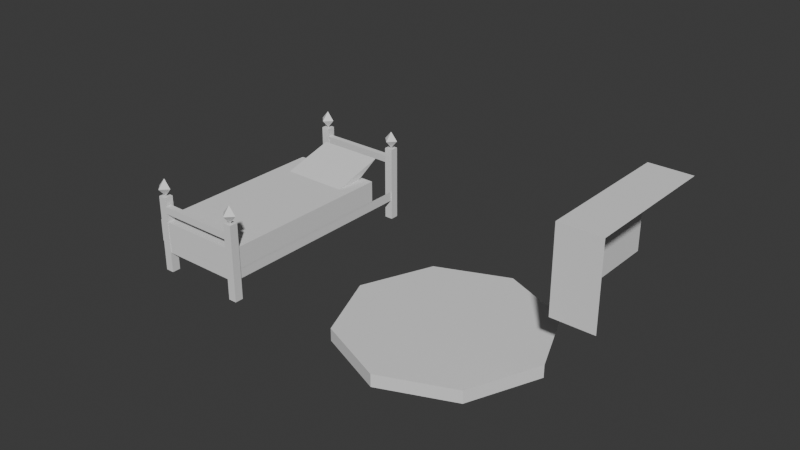 # Source: furniture.blend  (saved by Blender 4.0.36; exported with 4.5.12 LTS)
import bpy
from mathutils import Matrix  # noqa: F401  (used for matrix-valued properties, if any)

bpy.ops.wm.read_factory_settings(use_empty=True)
scene = bpy.context.scene
scene.name = 'Scene'

# ---- collections
col_collection = bpy.data.collections.new('Collection'); scene.collection.children.link(col_collection)

# ---- world
world_world = bpy.data.worlds.new('World'); scene.world = world_world
world_world.use_nodes = True; world_world.node_tree.nodes.clear()
_N = world_world.node_tree.nodes; _L = world_world.node_tree.links
n0 = _N.new('ShaderNodeOutputWorld'); n0.name = 'World Output'; n0.location = (300, 300)
n1 = _N.new('ShaderNodeBackground'); n1.name = 'Background'; n1.location = (10, 300)
n1.inputs[0].default_value = (0.05088, 0.05088, 0.05088, 1.0)
_L.new(n1.outputs[0], n0.inputs[0])
n0.is_active_output = True
world_world.color = (0.05088, 0.05088, 0.05088)
world_world.use_sun_shadow = False
world_world.sun_shadow_jitter_overblur = 0.0

# ---- meshes
me_cube_001 = bpy.data.meshes.new('Cube.001')
me_cube_001.from_pydata([(3.896, 2.5, 1.705), (3.896, 4.5, 2.897), (4.5, 4.5, 2.897), (3.896, 2.5, 2.897), (4.5, 2.5, 2.897), (3.849, 2.562, 0.8377), (3.849, 2.562, 1.014), (3.436, 1.566, 0.8377), (3.436, 1.566, 1.014), (2.44, 1.153, 0.8377), (2.44, 1.153, 1.014), (1.443, 1.566, 0.8377), (1.443, 1.566, 1.014), (1.031, 2.562, 0.8377), (1.031, 2.562, 1.014), (1.443, 3.559, 1.014), (2.44, 3.971, 1.014), (2.44, 2.562, 1.014), (3.436, 3.559, 1.014), (2.614, 2.562, 0.0), (2.614, 2.562, 0.8377), (2.563, 2.439, 0.0), (2.563, 2.439, 0.8377), (2.44, 2.388, 0.0), (2.44, 2.388, 0.8377), (2.317, 2.439, 0.0), (2.317, 2.439, 0.8377), (2.266, 2.562, 0.0), (2.266, 2.562, 0.8377), (3.436, 1.566, 1.014), (3.849, 2.562, 1.014), (2.44, 1.153, 1.014), (1.443, 1.566, 1.014), (1.031, 2.562, 1.014), (3.896, 4.5, 1.705), (3.896, 4.5, 2.897), (3.896, 2.5, 1.705), (3.896, 2.5, 2.897), (3.896, 2.5, 2.897), (4.5, 2.5, 1.705), (4.5, 2.5, 2.897)], [], [(4, 2, 1, 3), (5, 30, 29, 7), (7, 29, 31, 9), (9, 31, 32, 11), (11, 32, 33, 13), (18, 16, 17), (10, 8, 17), (17, 15, 14), (17, 16, 15), (8, 6, 17), (12, 10, 17), (19, 20, 22, 21), (21, 22, 24, 23), (23, 24, 26, 25), (25, 26, 28, 27), (6, 18, 17), (14, 12, 17), (39, 40, 38, 0), (36, 37, 35, 34)])
_ca = me_cube_001.color_attributes.new('Attribute', 'BYTE_COLOR', 'CORNER')
_ca.data.foreach_set('color', [0.05127, 0.05127, 0.05127, 1.0, 0.05127, 0.05127, 0.05127, 1.0, 0.05127, 0.05127, 0.05127, 1.0, 0.05127, 0.05127, 0.05127, 1.0, 0.0331, 0.0331, 0.0331, 1.0, 0.01938, 0.01938, 0.01938, 1.0, 0.01938, 0.01938, 0.01938, 1.0, 0.0331, 0.0331, 0.0331, 1.0, 0.0331, 0.0331, 0.0331, 1.0, 0.01938, 0.01938, 0.01938, 1.0, 0.01938, 0.01938, 0.01938, 1.0, 0.0331, 0.0331, 0.0331, 1.0, 0.0331, 0.0331, 0.0331, 1.0, 0.01938, 0.01938, 0.01938, 1.0, 0.01938, 0.01938, 0.01938, 1.0, 0.0331, 0.0331, 0.0331, 1.0, 0.0331, 0.0331, 0.0331, 1.0, 0.01938, 0.01938, 0.01938, 1.0, 0.01938, 0.01938, 0.01938, 1.0, 0.0331, 0.0331, 0.0331, 1.0, 0.07421, 0.07227, 0.07227, 1.0, 0.07421, 0.07227, 0.07227, 1.0, 0.2159, 0.2122, 0.2122, 1.0, 0.07421, 0.07227, 0.07227, 1.0, 0.07421, 0.07227, 0.07227, 1.0, 0.2159, 0.2122, 0.2122, 1.0, 0.2159, 0.2122, 0.2122, 1.0, 0.07421, 0.07227, 0.07227, 1.0, 0.07421, 0.07227, 0.07227, 1.0, 0.2159, 0.2122, 0.2122, 1.0, 0.07421, 0.07227, 0.07227, 1.0, 0.07421, 0.07227, 0.07227, 1.0, 0.07421, 0.07227, 0.07227, 1.0, 0.07421, 0.07227, 0.07227, 1.0, 0.2159, 0.2122, 0.2122, 1.0, 0.07421, 0.07227, 0.07227, 1.0, 0.07421, 0.07227, 0.07227, 1.0, 0.2159, 0.2122, 0.2122, 1.0, 0.0331, 0.0331, 0.0331, 1.0, 0.02624, 0.02624, 0.02624, 1.0, 0.02624, 0.02624, 0.02624, 1.0, 0.0331, 0.0331, 0.0331, 1.0, 0.0331, 0.0331, 0.0331, 1.0, 0.02624, 0.02624, 0.02624, 1.0, 0.02624, 0.02624, 0.02624, 1.0, 0.0331, 0.0331, 0.0331, 1.0, 0.0331, 0.0331, 0.0331, 1.0, 0.02624, 0.02624, 0.02624, 1.0, 0.02624, 0.02624, 0.02624, 1.0, 0.0331, 0.0331, 0.0331, 1.0, 0.0331, 0.0331, 0.0331, 1.0, 0.02624, 0.02624, 0.02624, 1.0, 0.02624, 0.02624, 0.02624, 1.0, 0.0331, 0.0331, 0.0331, 1.0, 0.07421, 0.07227, 0.07227, 1.0, 0.07421, 0.07227, 0.07227, 1.0, 0.2159, 0.2122, 0.2122, 1.0, 0.07421, 0.07227, 0.07227, 1.0, 0.07421, 0.07227, 0.07227, 1.0, 0.2159, 0.2122, 0.2122, 1.0, 0.05127, 0.05127, 0.05127, 1.0, 0.05127, 0.05127, 0.05127, 1.0, 0.05127, 0.05127, 0.05127, 1.0, 0.2159, 0.2122, 0.2122, 1.0, 0.2159, 0.2122, 0.2122, 1.0, 0.05127, 0.05127, 0.05127, 1.0, 0.05127, 0.05127, 0.05127, 1.0, 0.2159, 0.2122, 0.2122, 1.0])
me_cube_001.use_remesh_preserve_volume = False
me_cube_001.use_remesh_preserve_attributes = False
me_cube_001.use_mirror_vertex_groups = False
me_cube_001.update()
me_cube_003 = bpy.data.meshes.new('Cube.003')
me_cube_003.from_pydata([(-1.314, 2.488, 1.224), (-1.179, 2.488, 0.0), (-1.179, 2.488, 1.224), (-1.314, 2.352, 0.0), (-1.314, 2.352, 1.224), (-1.179, 2.352, 0.0), (-1.179, 2.352, 1.224), (-2.689, 2.488, 1.224), (-2.554, 2.488, 1.224), (-2.689, 2.352, 0.0), (-2.689, 2.352, 1.224), (-2.554, 2.352, 0.0), (-2.554, 2.352, 1.224), (-1.314, 5.942, 1.224), (-1.179, 5.942, 1.224), (-1.314, 5.807, 0.0), (-1.314, 5.807, 1.224), (-1.179, 5.807, 0.0), (-1.179, 5.807, 1.224), (-2.689, 5.942, 1.224), (-2.554, 5.942, 0.0), (-2.554, 5.942, 1.224), (-2.689, 5.807, 0.0), (-2.689, 5.807, 1.224), (-2.554, 5.807, 0.0), (-2.554, 5.807, 1.224), (-2.554, 2.361, 0.3271), (-2.554, 2.361, 0.4863), (-1.314, 2.361, 0.3271), (-1.314, 2.361, 0.4863), (-2.554, 2.352, 0.9734), (-2.554, 2.352, 1.088), (-1.314, 2.352, 0.9734), (-1.314, 2.352, 1.088), (-2.554, 5.82, 0.9734), (-2.554, 5.81, 1.088), (-1.314, 5.82, 0.9734), (-1.314, 5.81, 1.088), (-1.126, 2.42, 1.361), (-1.246, 2.3, 1.361), (-1.246, 2.42, 1.5), (-1.367, 2.42, 1.361), (-2.502, 2.42, 1.361), (-1.246, 2.42, 1.222), (-2.622, 2.3, 1.361), (-2.622, 2.42, 1.5), (-2.743, 2.42, 1.361), (-2.622, 2.42, 1.222), (-1.126, 5.878, 1.361), (-1.246, 5.757, 1.361), (-1.246, 5.878, 1.5), (-1.367, 5.878, 1.361), (-2.502, 5.878, 1.361), (-1.246, 5.878, 1.222), (-2.622, 5.757, 1.361), (-2.622, 5.878, 1.5), (-2.743, 5.878, 1.361), (-2.622, 5.878, 1.222), (-2.554, 2.488, 0.0), (-2.554, 2.488, 1.224), (-2.554, 2.352, 0.0), (-2.554, 2.352, 1.224), (-1.179, 5.942, 0.0), (-1.179, 5.942, 1.224), (-1.179, 5.807, 0.0), (-1.179, 5.807, 1.224), (-2.554, 2.447, 1.088), (-1.194, 2.488, 0.4863), (-1.194, 2.488, 0.3271), (-1.194, 5.807, 0.3271), (-1.194, 5.807, 0.4863), (-1.314, 2.447, 1.088), (-2.554, 2.352, 1.088), (-1.314, 2.352, 1.088), (-2.554, 5.904, 1.088), (-1.314, 5.904, 1.088), (-2.554, 5.81, 1.088), (-1.314, 5.81, 1.088), (-1.179, 2.352, 1.224), (-1.179, 2.352, 0.0), (-1.179, 2.488, 1.224), (-1.191, 5.339, 0.8356), (-2.463, 5.652, 1.071), (-2.709, 2.358, 0.4843), (-2.709, 2.358, 0.8356), (-1.191, 2.358, 0.4843), (-1.191, 2.358, 0.8356), (-1.386, 5.229, 0.8291), (-1.386, 5.652, 1.071), (-2.463, 4.767, 0.8291), (-2.463, 5.213, 0.9541), (-1.386, 4.767, 0.8291), (-1.386, 5.213, 0.9541), (-1.191, 5.339, 0.8356), (-2.709, 5.339, 0.8356), (-2.709, 2.358, 0.8356), (-1.191, 2.358, 0.8356), (-1.191, 5.339, 0.4843), (-1.191, 2.358, 0.4843), (-1.191, 2.358, 0.8356)], [], [(1, 80, 78, 79), (5, 6, 4, 3), (6, 2, 0, 4), (11, 12, 10, 9), (12, 8, 7, 10), (17, 18, 16, 15), (18, 14, 13, 16), (20, 21, 25, 24), (24, 25, 23, 22), (32, 33, 31, 30), (25, 21, 19, 23), (28, 29, 27, 26), (36, 37, 35, 34), (43, 38, 39), (38, 40, 39), (43, 39, 41), (39, 40, 41), (44, 45, 46), (47, 44, 46), (42, 45, 44), (47, 42, 44), (53, 48, 49), (48, 50, 49), (53, 49, 51), (49, 50, 51), (54, 55, 56), (57, 54, 56), (52, 55, 54), (57, 52, 54), (58, 59, 61, 60), (62, 63, 65, 64), (77, 75, 74, 76), (73, 71, 66, 72), (69, 70, 67, 68), (97, 81, 99, 98), (85, 86, 84, 83), (87, 88, 92, 91), (91, 92, 90, 89), (92, 88, 82, 90), (96, 93, 94, 95)])
_ca = me_cube_003.color_attributes.new('Attribute', 'BYTE_COLOR', 'CORNER')
_ca.data.foreach_set('color', [0.0999, 0.0999, 0.0999, 1.0, 0.0999, 0.0999, 0.0999, 1.0, 0.0999, 0.0999, 0.0999, 1.0, 0.0999, 0.0999, 0.0999, 1.0, 0.05127, 0.05127, 0.05127, 1.0, 0.05127, 0.05127, 0.05127, 1.0, 0.05127, 0.05127, 0.05127, 1.0, 0.05127, 0.05127, 0.05127, 1.0, 0.05127, 0.05127, 0.05127, 1.0, 0.05127, 0.05127, 0.05127, 1.0, 0.05127, 0.05127, 0.05127, 1.0, 0.05127, 0.05127, 0.05127, 1.0, 0.05127, 0.05127, 0.05127, 1.0, 0.05127, 0.05127, 0.05127, 1.0, 0.05127, 0.05127, 0.05127, 1.0, 0.05127, 0.05127, 0.05127, 1.0, 0.05127, 0.05127, 0.05127, 1.0, 0.05127, 0.05127, 0.05127, 1.0, 0.05127, 0.05127, 0.05127, 1.0, 0.05127, 0.05127, 0.05127, 1.0, 0.05127, 0.05127, 0.05127, 1.0, 0.05127, 0.05127, 0.05127, 1.0, 0.05127, 0.05127, 0.05127, 1.0, 0.05127, 0.05127, 0.05127, 1.0, 0.05127, 0.05127, 0.05127, 1.0, 0.05127, 0.05127, 0.05127, 1.0, 0.05127, 0.05127, 0.05127, 1.0, 0.05127, 0.05127, 0.05127, 1.0, 0.0999, 0.0999, 0.0999, 1.0, 0.0999, 0.0999, 0.0999, 1.0, 0.0999, 0.0999, 0.0999, 1.0, 0.0999, 0.0999, 0.0999, 1.0, 0.05127, 0.05127, 0.05127, 1.0, 0.05127, 0.05127, 0.05127, 1.0, 0.05127, 0.05127, 0.05127, 1.0, 0.05127, 0.05127, 0.05127, 1.0, 0.05127, 0.05127, 0.05127, 1.0, 0.05127, 0.05127, 0.05127, 1.0, 0.05127, 0.05127, 0.05127, 1.0, 0.05127, 0.05127, 0.05127, 1.0, 0.05127, 0.05127, 0.05127, 1.0, 0.05127, 0.05127, 0.05127, 1.0, 0.05127, 0.05127, 0.05127, 1.0, 0.05127, 0.05127, 0.05127, 1.0, 0.05127, 0.05127, 0.05127, 1.0, 0.05127, 0.05127, 0.05127, 1.0, 0.05127, 0.05127, 0.05127, 1.0, 0.05127, 0.05127, 0.05127, 1.0, 0.05127, 0.05127, 0.05127, 1.0, 0.05127, 0.05127, 0.05127, 1.0, 0.05127, 0.05127, 0.05127, 1.0, 0.05127, 0.05127, 0.05127, 1.0, 0.05127, 0.05127, 0.05127, 1.0, 0.05127, 0.05127, 0.05127, 1.0, 0.05127, 0.05127, 0.05127, 1.0, 0.05127, 0.05127, 0.05127, 1.0, 0.05127, 0.05127, 0.05127, 1.0, 0.05127, 0.05127, 0.05127, 1.0, 0.05127, 0.05127, 0.05127, 1.0, 0.05127, 0.05127, 0.05127, 1.0, 0.05127, 0.05127, 0.05127, 1.0, 0.05127, 0.05127, 0.05127, 1.0, 0.05127, 0.05127, 0.05127, 1.0, 0.05127, 0.05127, 0.05127, 1.0, 0.05127, 0.05127, 0.05127, 1.0, 0.05127, 0.05127, 0.05127, 1.0, 0.05127, 0.05127, 0.05127, 1.0, 0.05127, 0.05127, 0.05127, 1.0, 0.05127, 0.05127, 0.05127, 1.0, 0.05127, 0.05127, 0.05127, 1.0, 0.05127, 0.05127, 0.05127, 1.0, 0.05127, 0.05127, 0.05127, 1.0, 0.05127, 0.05127, 0.05127, 1.0, 0.05127, 0.05127, 0.05127, 1.0, 0.05127, 0.05127, 0.05127, 1.0, 0.05127, 0.05127, 0.05127, 1.0, 0.05127, 0.05127, 0.05127, 1.0, 0.05127, 0.05127, 0.05127, 1.0, 0.05127, 0.05127, 0.05127, 1.0, 0.05127, 0.05127, 0.05127, 1.0, 0.05127, 0.05127, 0.05127, 1.0, 0.05127, 0.05127, 0.05127, 1.0, 0.05127, 0.05127, 0.05127, 1.0, 0.05127, 0.05127, 0.05127, 1.0, 0.05127, 0.05127, 0.05127, 1.0, 0.05127, 0.05127, 0.05127, 1.0, 0.05127, 0.05127, 0.05127, 1.0, 0.05127, 0.05127, 0.05127, 1.0, 0.05127, 0.05127, 0.05127, 1.0, 0.05127, 0.05127, 0.05127, 1.0, 0.05127, 0.05127, 0.05127, 1.0, 0.05127, 0.05127, 0.05127, 1.0, 0.05127, 0.05127, 0.05127, 1.0, 0.05127, 0.05127, 0.05127, 1.0, 0.05127, 0.05127, 0.05127, 1.0, 0.05127, 0.05127, 0.05127, 1.0, 0.05127, 0.05127, 0.05127, 1.0, 0.05127, 0.05127, 0.05127, 1.0, 0.05127, 0.05127, 0.05127, 1.0, 0.05127, 0.05127, 0.05127, 1.0, 0.0999, 0.0999, 0.0999, 1.0, 0.0999, 0.0999, 0.0999, 1.0, 0.0999, 0.0999, 0.0999, 1.0, 0.0999, 0.0999, 0.0999, 1.0, 0.0999, 0.0999, 0.0999, 1.0, 0.0999, 0.0999, 0.0999, 1.0, 0.0999, 0.0999, 0.0999, 1.0, 0.0999, 0.0999, 0.0999, 1.0, 0.0999, 0.0999, 0.0999, 1.0, 0.0999, 0.0999, 0.0999, 1.0, 0.0999, 0.0999, 0.0999, 1.0, 0.0999, 0.0999, 0.0999, 1.0, 0.0999, 0.0999, 0.0999, 1.0, 0.0999, 0.0999, 0.0999, 1.0, 0.0999, 0.0999, 0.0999, 1.0, 0.0999, 0.0999, 0.0999, 1.0, 0.0999, 0.0999, 0.0999, 1.0, 0.0999, 0.0999, 0.0999, 1.0, 0.0999, 0.0999, 0.0999, 1.0, 0.0999, 0.0999, 0.0999, 1.0, 0.1714, 0.1714, 0.1714, 1.0, 0.1714, 0.1714, 0.1714, 1.0, 0.1714, 0.1714, 0.1714, 1.0, 0.1714, 0.1714, 0.1714, 1.0, 0.1714, 0.1714, 0.1714, 1.0, 0.1714, 0.1714, 0.1714, 1.0, 0.1714, 0.1714, 0.1714, 1.0, 0.1714, 0.1714, 0.1714, 1.0, 0.2159, 0.2122, 0.2122, 1.0, 0.2159, 0.2122, 0.2122, 1.0, 0.2159, 0.2122, 0.2122, 1.0, 0.2159, 0.2122, 0.2122, 1.0, 0.2159, 0.2122, 0.2122, 1.0, 0.2159, 0.2122, 0.2122, 1.0, 0.2159, 0.2122, 0.2122, 1.0, 0.2159, 0.2122, 0.2122, 1.0, 0.2159, 0.2122, 0.2122, 1.0, 0.2159, 0.2122, 0.2122, 1.0, 0.2159, 0.2122, 0.2122, 1.0, 0.2159, 0.2122, 0.2122, 1.0, 0.1714, 0.1714, 0.1714, 1.0, 0.1714, 0.1714, 0.1714, 1.0, 0.1714, 0.1714, 0.1714, 1.0, 0.1714, 0.1714, 0.1714, 1.0])
me_cube_003.use_remesh_preserve_volume = False
me_cube_003.use_remesh_preserve_attributes = False
me_cube_003.use_mirror_vertex_groups = False
me_cube_003.update()

# ---- objects
ob_furniture = bpy.data.objects.new('Furniture', me_cube_001)
ob_furniture_002 = bpy.data.objects.new('Furniture.002', me_cube_003)

# ---- transforms, parenting, visibility, modifiers, constraints
ob_furniture.location = (0.0, 0.0, 0.0)
ob_furniture.lineart.crease_threshold = 0.0
ob_furniture_002.location = (0.0, 0.0, 0.0)
ob_furniture_002.lineart.crease_threshold = 0.0

# ---- collection membership
col_collection.objects.link(ob_furniture)
col_collection.objects.link(ob_furniture_002)

# ---- scene / render settings (as saved in the file)
scene.frame_start = 1; scene.frame_end = 250; scene.frame_set(1)
scene.render.engine = 'CYCLES'
scene.cycles.samples = 256
scene.cycles.sampling_pattern = 'TABULATED_SOBOL'
scene.cycles.max_bounces = 4
scene.cycles.transmission_bounces = 6
bpy.context.view_layer.update()

# ---- added for rendering (the .blend has no active camera and no usable light): camera, sun
cam_auto = bpy.data.cameras.new('AutoCamera')
cam_auto.lens = 50.0
cam_auto.sensor_width = 36.0
cam_auto.clip_end = 1000.0
ob_auto_camera = bpy.data.objects.new('AutoCamera', cam_auto)
scene.collection.objects.link(ob_auto_camera)
ob_auto_camera.location = (9.34747, -6.61467, 8.22346)
ob_auto_camera.rotation_euler = (1.09748, -7.21219e-08, 0.694738)
scene.camera = ob_auto_camera
light_auto_sun = bpy.data.lights.new('AutoSun', 'SUN')
light_auto_sun.energy = 3.0
light_auto_sun.angle = 0.0523599
ob_auto_sun = bpy.data.objects.new('AutoSun', light_auto_sun)
scene.collection.objects.link(ob_auto_sun)
ob_auto_sun.rotation_euler = (0.872665, 0.174533, 0.523599)
bpy.context.view_layer.update()
